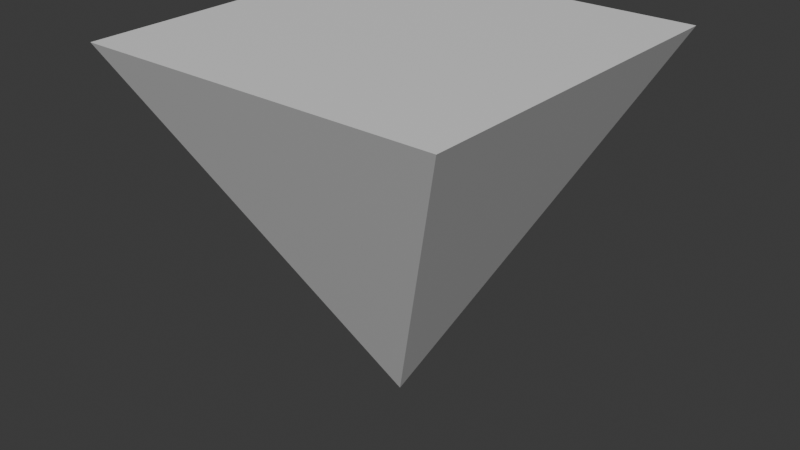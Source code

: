 # Source: insectron_selector.blend  (saved by Blender 4.2.67; exported with 4.5.12 LTS)
import bpy
from mathutils import Matrix  # noqa: F401  (used for matrix-valued properties, if any)

bpy.ops.wm.read_factory_settings(use_empty=True)
scene = bpy.context.scene
scene.name = 'Scene'

# ---- collections
col_collection = bpy.data.collections.new('Collection'); scene.collection.children.link(col_collection)

# ---- materials (node trees are filled in below, after node groups)
mat_material = bpy.data.materials.new('Material')
mat_material.alpha_threshold = 0.0
mat_material.roughness = 0.5
mat_material.line_color = (0.0, 0.0, 0.0, 1.0)

# ---- material node trees
mat_material.use_nodes = True; mat_material.node_tree.nodes.clear()
_N = mat_material.node_tree.nodes; _L = mat_material.node_tree.links
n0 = _N.new('ShaderNodeOutputMaterial'); n0.name = 'Material Output'; n0.location = (300, 300)
n1 = _N.new('ShaderNodeBsdfPrincipled'); n1.name = 'Principled BSDF'; n1.location = (10, 300)
n1.inputs[3].default_value = 1.45
_L.new(n1.outputs[0], n0.inputs[0])
n0.is_active_output = True

# ---- world
world_world = bpy.data.worlds.new('World'); scene.world = world_world
world_world.use_nodes = True; world_world.node_tree.nodes.clear()
_N = world_world.node_tree.nodes; _L = world_world.node_tree.links
n0 = _N.new('ShaderNodeOutputWorld'); n0.name = 'World Output'; n0.location = (300, 300)
n1 = _N.new('ShaderNodeBackground'); n1.name = 'Background'; n1.location = (10, 300)
n1.inputs[0].default_value = (0.05088, 0.05088, 0.05088, 1.0)
_L.new(n1.outputs[0], n0.inputs[0])
n0.is_active_output = True
world_world.color = (0.05088, 0.05088, 0.05088)
world_world.sun_shadow_jitter_overblur = 0.0

# ---- meshes
me_cube = bpy.data.meshes.new('Cube')
me_cube.from_pydata([(1.0, 1.0, 1.0), (0.0, 0.0, -1.0), (1.0, -1.0, 1.0), (-1.0, 1.0, 1.0), (-1.0, -1.0, 1.0)], [], [(0, 3, 4, 2), (1, 0, 2), (4, 3, 1), (4, 1, 2), (0, 1, 3)])
_uv = me_cube.uv_layers.new(name='UVMap')
_uv.uv.foreach_set('vector', [0.625, 0.5, 0.875, 0.5, 0.875, 0.75, 0.625, 0.75, 0.0, 0.0, 0.625, 0.5, 0.625, 0.75, 0.875, 0.75, 0.875, 0.5, 0.0, 0.0, 0.875, 0.75, 0.0, 0.0, 0.625, 0.75, 0.625, 0.5, 0.0, 0.0, 0.875, 0.5])
me_cube.materials.append(mat_material)
me_cube.use_mirror_vertex_groups = False
me_cube.update()

# ---- objects
ob_selector = bpy.data.objects.new('Selector', me_cube)

# ---- transforms, parenting, visibility, modifiers, constraints
ob_selector.location = (0.0, 0.0, 0.0)
ob_selector.scale = (0.25, 0.25, 0.25)
ob_selector.lock_rotations_4d = False
ob_selector.empty_display_type = 'ARROWS'
ob_selector.lineart.crease_threshold = 0.0

# ---- collection membership
col_collection.objects.link(ob_selector)

# ---- scene / render settings (as saved in the file)
scene.frame_start = 1; scene.frame_end = 250; scene.frame_set(1)
scene.render.engine = 'BLENDER_EEVEE_NEXT'
bpy.context.view_layer.update()

# ---- added for rendering (the .blend has no active camera and no usable light): camera, sun
cam_auto = bpy.data.cameras.new('AutoCamera')
cam_auto.lens = 50.0
cam_auto.sensor_width = 36.0
cam_auto.clip_end = 1000.0
ob_auto_camera = bpy.data.objects.new('AutoCamera', cam_auto)
scene.collection.objects.link(ob_auto_camera)
ob_auto_camera.location = (0.801268, -0.961522, 0.641014)
ob_auto_camera.rotation_euler = (1.09748, -7.21219e-08, 0.694738)
scene.camera = ob_auto_camera
light_auto_sun = bpy.data.lights.new('AutoSun', 'SUN')
light_auto_sun.energy = 3.0
light_auto_sun.angle = 0.0523599
ob_auto_sun = bpy.data.objects.new('AutoSun', light_auto_sun)
scene.collection.objects.link(ob_auto_sun)
ob_auto_sun.rotation_euler = (0.872665, 0.174533, 0.523599)
bpy.context.view_layer.update()
